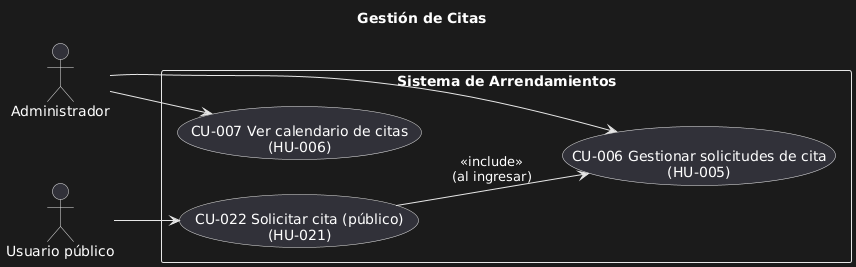

The diagram above was rendered by PlantUML. Its source (embedded in the PNG):
@startuml
title Gestión de Citas

left to right direction
actor Administrador as Admin
actor "Usuario público" as Publico

rectangle "Sistema de Arrendamientos" as S {
  usecase "CU-022 Solicitar cita (público)\n(HU-021)" as UC_SolCita
  usecase "CU-006 Gestionar solicitudes de cita\n(HU-005)" as UC_GestionCitas
  usecase "CU-007 Ver calendario de citas\n(HU-006)" as UC_CalendarioCitas
}

Publico --> UC_SolCita
Admin --> UC_GestionCitas
Admin --> UC_CalendarioCitas

UC_SolCita --> UC_GestionCitas : <<include>>\n(al ingresar)
@enduml